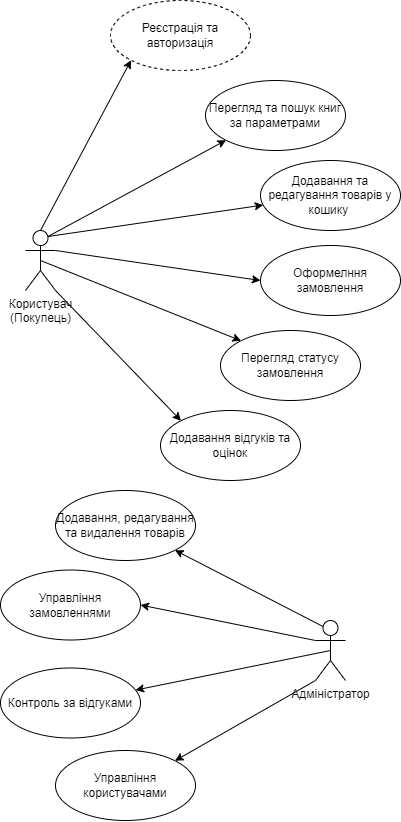

The diagram above was exported from draw.io. Its source (the exported page's mxGraphModel, read from the mxfile embedded in the PNG):
<mxGraphModel dx="1323" dy="865" grid="1" gridSize="10" guides="1" tooltips="1" connect="1" arrows="1" fold="1" page="1" pageScale="1" pageWidth="827" pageHeight="1169" math="0" shadow="0">
  <root>
    <mxCell id="0" />
    <mxCell id="1" parent="0" />
    <mxCell id="uTXoO5RhCn42JrtiMi-E-11" style="rounded=0;orthogonalLoop=1;jettySize=auto;html=1;exitX=0.5;exitY=0;exitDx=0;exitDy=0;exitPerimeter=0;entryX=0;entryY=1;entryDx=0;entryDy=0;" edge="1" parent="1" source="gaj_W5_YNS1IHmGA2V9i-1" target="gaj_W5_YNS1IHmGA2V9i-3">
      <mxGeometry relative="1" as="geometry" />
    </mxCell>
    <mxCell id="uTXoO5RhCn42JrtiMi-E-12" style="rounded=0;orthogonalLoop=1;jettySize=auto;html=1;exitX=0.75;exitY=0.1;exitDx=0;exitDy=0;exitPerimeter=0;entryX=0;entryY=1;entryDx=0;entryDy=0;" edge="1" parent="1" source="gaj_W5_YNS1IHmGA2V9i-1" target="gaj_W5_YNS1IHmGA2V9i-8">
      <mxGeometry relative="1" as="geometry" />
    </mxCell>
    <mxCell id="uTXoO5RhCn42JrtiMi-E-13" style="rounded=0;orthogonalLoop=1;jettySize=auto;html=1;exitX=0.75;exitY=0.1;exitDx=0;exitDy=0;exitPerimeter=0;" edge="1" parent="1" source="gaj_W5_YNS1IHmGA2V9i-1" target="gaj_W5_YNS1IHmGA2V9i-6">
      <mxGeometry relative="1" as="geometry" />
    </mxCell>
    <mxCell id="uTXoO5RhCn42JrtiMi-E-14" style="rounded=0;orthogonalLoop=1;jettySize=auto;html=1;exitX=1;exitY=0.3333333333333333;exitDx=0;exitDy=0;exitPerimeter=0;entryX=0;entryY=0.5;entryDx=0;entryDy=0;" edge="1" parent="1" source="gaj_W5_YNS1IHmGA2V9i-1" target="gaj_W5_YNS1IHmGA2V9i-7">
      <mxGeometry relative="1" as="geometry" />
    </mxCell>
    <mxCell id="uTXoO5RhCn42JrtiMi-E-15" style="rounded=0;orthogonalLoop=1;jettySize=auto;html=1;exitX=0.5;exitY=0.5;exitDx=0;exitDy=0;exitPerimeter=0;entryX=0;entryY=0;entryDx=0;entryDy=0;" edge="1" parent="1" source="gaj_W5_YNS1IHmGA2V9i-1" target="gaj_W5_YNS1IHmGA2V9i-9">
      <mxGeometry relative="1" as="geometry" />
    </mxCell>
    <mxCell id="uTXoO5RhCn42JrtiMi-E-16" style="rounded=0;orthogonalLoop=1;jettySize=auto;html=1;exitX=1;exitY=1;exitDx=0;exitDy=0;exitPerimeter=0;entryX=0;entryY=0;entryDx=0;entryDy=0;" edge="1" parent="1" source="gaj_W5_YNS1IHmGA2V9i-1" target="gaj_W5_YNS1IHmGA2V9i-10">
      <mxGeometry relative="1" as="geometry" />
    </mxCell>
    <mxCell id="gaj_W5_YNS1IHmGA2V9i-1" value="Користувач&lt;br&gt;(Покупець)" style="shape=umlActor;verticalLabelPosition=bottom;verticalAlign=top;html=1;" parent="1" vertex="1">
      <mxGeometry x="285" y="240" width="30" height="60" as="geometry" />
    </mxCell>
    <mxCell id="uTXoO5RhCn42JrtiMi-E-7" style="rounded=0;orthogonalLoop=1;jettySize=auto;html=1;exitX=0.25;exitY=0.1;exitDx=0;exitDy=0;exitPerimeter=0;entryX=1;entryY=1;entryDx=0;entryDy=0;" edge="1" parent="1" source="gaj_W5_YNS1IHmGA2V9i-2" target="gaj_W5_YNS1IHmGA2V9i-15">
      <mxGeometry relative="1" as="geometry" />
    </mxCell>
    <mxCell id="uTXoO5RhCn42JrtiMi-E-8" style="rounded=0;orthogonalLoop=1;jettySize=auto;html=1;exitX=0;exitY=0.3333333333333333;exitDx=0;exitDy=0;exitPerimeter=0;entryX=1;entryY=0.5;entryDx=0;entryDy=0;" edge="1" parent="1" source="gaj_W5_YNS1IHmGA2V9i-2" target="uTXoO5RhCn42JrtiMi-E-1">
      <mxGeometry relative="1" as="geometry" />
    </mxCell>
    <mxCell id="uTXoO5RhCn42JrtiMi-E-9" style="rounded=0;orthogonalLoop=1;jettySize=auto;html=1;exitX=0.5;exitY=0.5;exitDx=0;exitDy=0;exitPerimeter=0;" edge="1" parent="1" source="gaj_W5_YNS1IHmGA2V9i-2" target="uTXoO5RhCn42JrtiMi-E-2">
      <mxGeometry relative="1" as="geometry" />
    </mxCell>
    <mxCell id="uTXoO5RhCn42JrtiMi-E-10" style="rounded=0;orthogonalLoop=1;jettySize=auto;html=1;exitX=0;exitY=1;exitDx=0;exitDy=0;exitPerimeter=0;entryX=1;entryY=0;entryDx=0;entryDy=0;" edge="1" parent="1" source="gaj_W5_YNS1IHmGA2V9i-2" target="uTXoO5RhCn42JrtiMi-E-3">
      <mxGeometry relative="1" as="geometry" />
    </mxCell>
    <mxCell id="gaj_W5_YNS1IHmGA2V9i-2" value="Адміністратор" style="shape=umlActor;verticalLabelPosition=bottom;verticalAlign=top;html=1;" parent="1" vertex="1">
      <mxGeometry x="575" y="630" width="30" height="60" as="geometry" />
    </mxCell>
    <mxCell id="gaj_W5_YNS1IHmGA2V9i-3" value="Реєстрація та авторизація" style="ellipse;whiteSpace=wrap;html=1;dashed=1;" parent="1" vertex="1">
      <mxGeometry x="370" y="10" width="140" height="70" as="geometry" />
    </mxCell>
    <mxCell id="gaj_W5_YNS1IHmGA2V9i-6" value="Додавання та редагування&amp;nbsp;товарів у кошику&amp;nbsp;" style="ellipse;whiteSpace=wrap;html=1;" parent="1" vertex="1">
      <mxGeometry x="520" y="170" width="140" height="70" as="geometry" />
    </mxCell>
    <mxCell id="gaj_W5_YNS1IHmGA2V9i-7" value="Оформелння замовлення" style="ellipse;whiteSpace=wrap;html=1;" parent="1" vertex="1">
      <mxGeometry x="520" y="255" width="140" height="70" as="geometry" />
    </mxCell>
    <mxCell id="gaj_W5_YNS1IHmGA2V9i-8" value="Перегляд та пошук книг за параметрами" style="ellipse;whiteSpace=wrap;html=1;" parent="1" vertex="1">
      <mxGeometry x="465" y="90" width="140" height="70" as="geometry" />
    </mxCell>
    <mxCell id="gaj_W5_YNS1IHmGA2V9i-9" value="Перегляд статусу замовлення" style="ellipse;whiteSpace=wrap;html=1;" parent="1" vertex="1">
      <mxGeometry x="480" y="340" width="140" height="70" as="geometry" />
    </mxCell>
    <mxCell id="gaj_W5_YNS1IHmGA2V9i-10" value="Додавання відгуків та оцінок" style="ellipse;whiteSpace=wrap;html=1;" parent="1" vertex="1">
      <mxGeometry x="420" y="420" width="140" height="70" as="geometry" />
    </mxCell>
    <mxCell id="gaj_W5_YNS1IHmGA2V9i-15" value="Додавання, редагування та видалення товарів" style="ellipse;whiteSpace=wrap;html=1;" parent="1" vertex="1">
      <mxGeometry x="315" y="500" width="140" height="70" as="geometry" />
    </mxCell>
    <mxCell id="uTXoO5RhCn42JrtiMi-E-1" value="Управління замовленнями" style="ellipse;whiteSpace=wrap;html=1;" vertex="1" parent="1">
      <mxGeometry x="260" y="579.5" width="140" height="70" as="geometry" />
    </mxCell>
    <mxCell id="uTXoO5RhCn42JrtiMi-E-2" value="Контроль за відгуками" style="ellipse;whiteSpace=wrap;html=1;" vertex="1" parent="1">
      <mxGeometry x="260" y="677.5" width="140" height="70" as="geometry" />
    </mxCell>
    <mxCell id="uTXoO5RhCn42JrtiMi-E-3" value="Управління користувачами" style="ellipse;whiteSpace=wrap;html=1;" vertex="1" parent="1">
      <mxGeometry x="315" y="760" width="140" height="70" as="geometry" />
    </mxCell>
  </root>
</mxGraphModel>